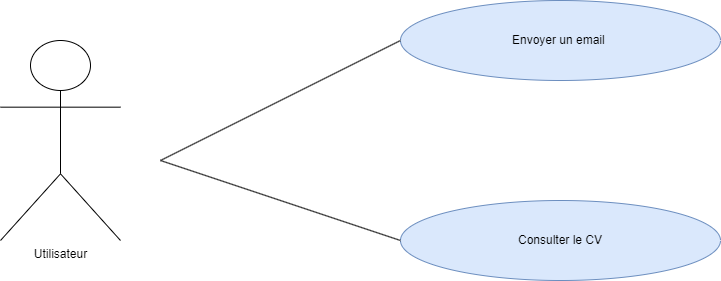

The diagram above was exported from draw.io. Its source (the exported page's mxGraphModel, read from the mxfile embedded in the PNG):
<mxGraphModel dx="1434" dy="796" grid="1" gridSize="10" guides="1" tooltips="1" connect="1" arrows="1" fold="1" page="1" pageScale="1" pageWidth="1169" pageHeight="827" background="#ffffff" math="0" shadow="0">
  <root>
    <mxCell id="0" />
    <mxCell id="1" parent="0" />
    <mxCell id="sGFmOGCwCaPn1pMHvuYl-1" value="Utilisateur" style="shape=umlActor;verticalLabelPosition=bottom;verticalAlign=top;html=1;outlineConnect=0;" vertex="1" parent="1">
      <mxGeometry x="40" y="280" width="120" height="200" as="geometry" />
    </mxCell>
    <mxCell id="sGFmOGCwCaPn1pMHvuYl-2" value="Envoyer un email&amp;nbsp;" style="ellipse;whiteSpace=wrap;html=1;fillColor=#dae8fc;strokeColor=#6c8ebf;" vertex="1" parent="1">
      <mxGeometry x="440" y="240" width="320" height="80" as="geometry" />
    </mxCell>
    <mxCell id="sGFmOGCwCaPn1pMHvuYl-3" value="Consulter le CV" style="ellipse;whiteSpace=wrap;html=1;fillColor=#dae8fc;strokeColor=#6c8ebf;" vertex="1" parent="1">
      <mxGeometry x="440" y="440" width="320" height="80" as="geometry" />
    </mxCell>
    <mxCell id="sGFmOGCwCaPn1pMHvuYl-4" value="" style="endArrow=none;html=1;rounded=0;entryX=0;entryY=0.5;entryDx=0;entryDy=0;" edge="1" parent="1" target="sGFmOGCwCaPn1pMHvuYl-2">
      <mxGeometry width="50" height="50" relative="1" as="geometry">
        <mxPoint x="200" y="400" as="sourcePoint" />
        <mxPoint x="680" y="280" as="targetPoint" />
      </mxGeometry>
    </mxCell>
    <mxCell id="sGFmOGCwCaPn1pMHvuYl-5" value="" style="endArrow=none;html=1;rounded=0;entryX=0;entryY=0.5;entryDx=0;entryDy=0;" edge="1" parent="1" target="sGFmOGCwCaPn1pMHvuYl-3">
      <mxGeometry width="50" height="50" relative="1" as="geometry">
        <mxPoint x="200" y="400" as="sourcePoint" />
        <mxPoint x="440" y="290" as="targetPoint" />
      </mxGeometry>
    </mxCell>
  </root>
</mxGraphModel>